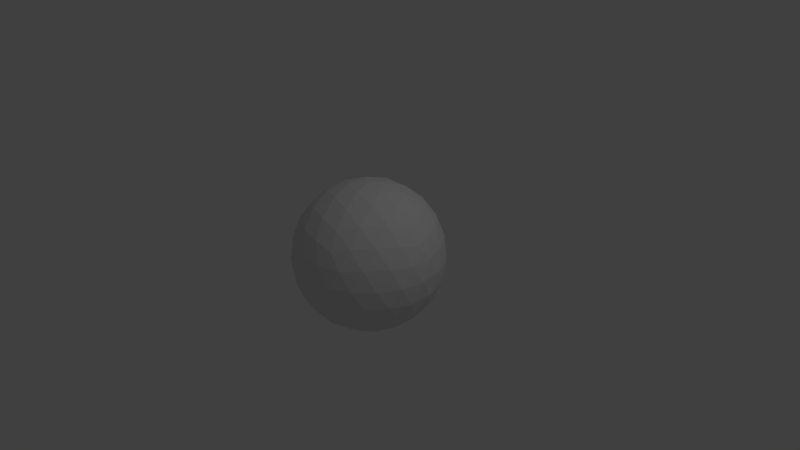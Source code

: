 # Source: sphere.blend  (saved by Blender 2.78.0; exported with 4.5.12 LTS)
import bpy
from mathutils import Matrix  # noqa: F401  (used for matrix-valued properties, if any)

bpy.ops.wm.read_factory_settings(use_empty=True)
scene = bpy.context.scene
scene.name = 'Scene'

# ---- collections
col_collection_1 = bpy.data.collections.new('Collection 1'); scene.collection.children.link(col_collection_1)

# ---- world
world_world = bpy.data.worlds.new('World'); scene.world = world_world
world_world.color = (0.05088, 0.05088, 0.05088)
world_world.use_sun_shadow = False
world_world.sun_shadow_jitter_overblur = 0.0
world_world.cycles.sampling_method = 'MANUAL'

# ---- cameras
cam_camera = bpy.data.cameras.new('Camera')
cam_camera.clip_end = 100.0
cam_camera.lens = 35.0
cam_camera.sensor_width = 32.0
cam_camera.sensor_height = 18.0
cam_camera.ortho_scale = 7.314
cam_camera.dof.focus_distance = 0.0
cam_camera.dof.aperture_fstop = 128.0

# ---- lights
light_lamp = bpy.data.lights.new('Lamp', 'POINT')
light_lamp.transmission_factor = 0.0
light_lamp.cutoff_distance = 30.0
light_lamp.energy = 100.0
light_lamp.shadow_buffer_clip_start = 1.001
light_lamp.shadow_soft_size = 0.1
light_lamp.shadow_maximum_resolution = 0.006
light_lamp.use_absolute_resolution = True

# ---- meshes
me_icosphere = bpy.data.meshes.new('Icosphere')
me_icosphere.from_pydata([(0.0, 0.0, -1.0), (0.7236, -0.5257, -0.4472), (-0.2764, -0.8506, -0.4472), (-0.8944, 0.0, -0.4472), (-0.2764, 0.8506, -0.4472), (0.7236, 0.5257, -0.4472), (0.2764, -0.8506, 0.4472), (-0.7236, -0.5257, 0.4472), (-0.7236, 0.5257, 0.4472), (0.2764, 0.8506, 0.4472), (0.8944, 0.0, 0.4472), (0.0, 0.0, 1.0), (-0.2328, -0.7166, -0.6575), (-0.1625, -0.5, -0.8507), (-0.07761, -0.2389, -0.9679), (0.2032, -0.1476, -0.9679), (0.4253, -0.309, -0.8507), (0.6095, -0.4429, -0.6575), (0.5319, -0.6817, -0.5023), (0.2629, -0.809, -0.5257), (-0.02964, -0.8642, -0.5023), (0.8127, 0.2952, -0.5023), (0.8506, 0.0, -0.5257), (0.8127, -0.2952, -0.5023), (0.2032, 0.1476, -0.9679), (0.4253, 0.309, -0.8507), (0.6095, 0.4429, -0.6575), (-0.7534, 0.0, -0.6575), (-0.5257, 0.0, -0.8507), (-0.2511, 0.0, -0.9679), (-0.484, -0.7166, -0.5023), (-0.6882, -0.5, -0.5257), (-0.8311, -0.2389, -0.5023), (-0.2328, 0.7166, -0.6575), (-0.1625, 0.5, -0.8507), (-0.07761, 0.2389, -0.9679), (-0.8311, 0.2389, -0.5023), (-0.6882, 0.5, -0.5257), (-0.484, 0.7166, -0.5023), (-0.02964, 0.8642, -0.5023), (0.2629, 0.809, -0.5257), (0.5319, 0.6817, -0.5023), (0.9566, -0.1476, 0.2511), (0.9511, -0.309, -1.752e-08), (0.8607, -0.4429, -0.2512), (0.8607, 0.4429, -0.2512), (0.9511, 0.309, 1.752e-08), (0.9566, 0.1476, 0.2511), (0.1552, -0.9554, 0.2512), (0.0, -1.0, -1.752e-08), (-0.1552, -0.9554, -0.2512), (0.6872, -0.6817, -0.2512), (0.5878, -0.809, 1.752e-08), (0.436, -0.8642, 0.2512), (-0.8607, -0.4429, 0.2512), (-0.9511, -0.309, -1.752e-08), (-0.9566, -0.1476, -0.2511), (-0.436, -0.8642, -0.2512), (-0.5878, -0.809, 1.752e-08), (-0.6872, -0.6817, 0.2512), (-0.6872, 0.6817, 0.2512), (-0.5878, 0.809, -1.752e-08), (-0.436, 0.8642, -0.2512), (-0.9566, 0.1476, -0.2511), (-0.9511, 0.309, 1.752e-08), (-0.8607, 0.4429, 0.2512), (0.436, 0.8642, 0.2512), (0.5878, 0.809, -1.752e-08), (0.6872, 0.6817, -0.2512), (-0.1552, 0.9554, -0.2512), (0.0, 1.0, 1.752e-08), (0.1552, 0.9554, 0.2512), (0.8311, -0.2389, 0.5023), (0.6882, -0.5, 0.5257), (0.484, -0.7166, 0.5023), (0.02964, -0.8642, 0.5023), (-0.2629, -0.809, 0.5257), (-0.5319, -0.6817, 0.5023), (-0.8127, -0.2952, 0.5023), (-0.8506, 0.0, 0.5257), (-0.8127, 0.2952, 0.5023), (-0.5319, 0.6817, 0.5023), (-0.2629, 0.809, 0.5257), (0.02964, 0.8642, 0.5023), (0.484, 0.7166, 0.5023), (0.6882, 0.5, 0.5257), (0.8311, 0.2389, 0.5023), (0.07761, -0.2389, 0.9679), (0.1625, -0.5, 0.8507), (0.2328, -0.7166, 0.6575), (0.7534, 0.0, 0.6575), (0.5257, 0.0, 0.8507), (0.2511, 0.0, 0.9679), (-0.2032, -0.1476, 0.9679), (-0.4253, -0.309, 0.8507), (-0.6095, -0.4429, 0.6575), (-0.2032, 0.1476, 0.9679), (-0.4253, 0.309, 0.8507), (-0.6095, 0.4429, 0.6575), (0.07761, 0.2389, 0.9679), (0.1625, 0.5, 0.8507), (0.2328, 0.7166, 0.6575), (0.3618, 0.2629, 0.8944), (0.6382, 0.2629, 0.7236), (0.4472, 0.5257, 0.7236), (-0.1382, 0.4253, 0.8944), (-0.05279, 0.6882, 0.7236), (-0.3618, 0.5878, 0.7236), (-0.4472, 0.0, 0.8944), (-0.6708, 0.1625, 0.7236), (-0.6708, -0.1625, 0.7236), (-0.1382, -0.4253, 0.8944), (-0.3618, -0.5878, 0.7236), (-0.05279, -0.6882, 0.7236), (0.3618, -0.2629, 0.8944), (0.4472, -0.5257, 0.7236), (0.6382, -0.2629, 0.7236), (0.8618, 0.4253, 0.2764), (0.809, 0.5878, 0.0), (0.6708, 0.6882, 0.2764), (-0.1382, 0.9511, 0.2764), (-0.309, 0.9511, -4.92e-07), (-0.4472, 0.8506, 0.2764), (-0.9472, 0.1625, 0.2764), (-1.0, -3.608e-07, 6.232e-07), (-0.9472, -0.1625, 0.2764), (-0.4472, -0.8506, 0.2764), (-0.309, -0.9511, -7.872e-07), (-0.1382, -0.9511, 0.2764), (0.6708, -0.6882, 0.2764), (0.809, -0.5878, -1.902e-06), (0.8618, -0.4253, 0.2764), (0.309, 0.9511, -2.615e-14), (0.4472, 0.8506, -0.2764), (0.1382, 0.9511, -0.2764), (-0.809, 0.5878, -7.845e-14), (-0.6708, 0.6882, -0.2764), (-0.8618, 0.4253, -0.2764), (-0.809, -0.5878, 8.031e-14), (-0.8618, -0.4253, -0.2764), (-0.6708, -0.6882, -0.2764), (0.309, -0.9511, 2.802e-14), (0.1382, -0.9511, -0.2764), (0.4472, -0.8506, -0.2764), (1.0, 0.0, 0.0), (0.9472, -0.1625, -0.2764), (0.9472, 0.1625, -0.2764), (0.3618, 0.5878, -0.7236), (0.1382, 0.4253, -0.8944), (0.05279, 0.6882, -0.7236), (-0.4472, 0.5257, -0.7236), (-0.3618, 0.2629, -0.8944), (-0.6382, 0.2629, -0.7236), (-0.6382, -0.2629, -0.7236), (-0.3618, -0.2629, -0.8944), (-0.4472, -0.5257, -0.7236), (0.6708, 0.1625, -0.7236), (0.6708, -0.1625, -0.7236), (0.4472, -7.38e-07, -0.8944), (0.05279, -0.6882, -0.7236), (0.1382, -0.4253, -0.8944), (0.3618, -0.5878, -0.7236)], [], [(0, 15, 14), (1, 17, 23), (0, 14, 29), (0, 29, 35), (0, 35, 24), (1, 23, 44), (2, 20, 50), (3, 32, 56), (4, 38, 62), (5, 41, 68), (1, 44, 51), (2, 50, 57), (3, 56, 63), (4, 62, 69), (5, 68, 45), (6, 74, 89), (7, 77, 95), (8, 80, 98), (9, 83, 101), (10, 86, 90), (92, 99, 11), (91, 102, 92), (90, 103, 91), (92, 102, 99), (102, 100, 99), (91, 103, 102), (103, 104, 102), (102, 104, 100), (104, 101, 100), (90, 86, 103), (86, 85, 103), (103, 85, 104), (85, 84, 104), (104, 84, 101), (84, 9, 101), (99, 96, 11), (100, 105, 99), (101, 106, 100), (99, 105, 96), (105, 97, 96), (100, 106, 105), (106, 107, 105), (105, 107, 97), (107, 98, 97), (101, 83, 106), (83, 82, 106), (106, 82, 107), (82, 81, 107), (107, 81, 98), (81, 8, 98), (96, 93, 11), (97, 108, 96), (98, 109, 97), (96, 108, 93), (108, 94, 93), (97, 109, 108), (109, 110, 108), (108, 110, 94), (110, 95, 94), (98, 80, 109), (80, 79, 109), (109, 79, 110), (79, 78, 110), (110, 78, 95), (78, 7, 95), (93, 87, 11), (94, 111, 93), (95, 112, 94), (93, 111, 87), (111, 88, 87), (94, 112, 111), (112, 113, 111), (111, 113, 88), (113, 89, 88), (95, 77, 112), (77, 76, 112), (112, 76, 113), (76, 75, 113), (113, 75, 89), (75, 6, 89), (87, 92, 11), (88, 114, 87), (89, 115, 88), (87, 114, 92), (114, 91, 92), (88, 115, 114), (115, 116, 114), (114, 116, 91), (116, 90, 91), (89, 74, 115), (74, 73, 115), (115, 73, 116), (73, 72, 116), (116, 72, 90), (72, 10, 90), (47, 86, 10), (46, 117, 47), (45, 118, 46), (47, 117, 86), (117, 85, 86), (46, 118, 117), (118, 119, 117), (117, 119, 85), (119, 84, 85), (45, 68, 118), (68, 67, 118), (118, 67, 119), (67, 66, 119), (119, 66, 84), (66, 9, 84), (71, 83, 9), (70, 120, 71), (69, 121, 70), (71, 120, 83), (120, 82, 83), (70, 121, 120), (121, 122, 120), (120, 122, 82), (122, 81, 82), (69, 62, 121), (62, 61, 121), (121, 61, 122), (61, 60, 122), (122, 60, 81), (60, 8, 81), (65, 80, 8), (64, 123, 65), (63, 124, 64), (65, 123, 80), (123, 79, 80), (64, 124, 123), (124, 125, 123), (123, 125, 79), (125, 78, 79), (63, 56, 124), (56, 55, 124), (124, 55, 125), (55, 54, 125), (125, 54, 78), (54, 7, 78), (59, 77, 7), (58, 126, 59), (57, 127, 58), (59, 126, 77), (126, 76, 77), (58, 127, 126), (127, 128, 126), (126, 128, 76), (128, 75, 76), (57, 50, 127), (50, 49, 127), (127, 49, 128), (49, 48, 128), (128, 48, 75), (48, 6, 75), (53, 74, 6), (52, 129, 53), (51, 130, 52), (53, 129, 74), (129, 73, 74), (52, 130, 129), (130, 131, 129), (129, 131, 73), (131, 72, 73), (51, 44, 130), (44, 43, 130), (130, 43, 131), (43, 42, 131), (131, 42, 72), (42, 10, 72), (66, 71, 9), (67, 132, 66), (68, 133, 67), (66, 132, 71), (132, 70, 71), (67, 133, 132), (133, 134, 132), (132, 134, 70), (134, 69, 70), (68, 41, 133), (41, 40, 133), (133, 40, 134), (40, 39, 134), (134, 39, 69), (39, 4, 69), (60, 65, 8), (61, 135, 60), (62, 136, 61), (60, 135, 65), (135, 64, 65), (61, 136, 135), (136, 137, 135), (135, 137, 64), (137, 63, 64), (62, 38, 136), (38, 37, 136), (136, 37, 137), (37, 36, 137), (137, 36, 63), (36, 3, 63), (54, 59, 7), (55, 138, 54), (56, 139, 55), (54, 138, 59), (138, 58, 59), (55, 139, 138), (139, 140, 138), (138, 140, 58), (140, 57, 58), (56, 32, 139), (32, 31, 139), (139, 31, 140), (31, 30, 140), (140, 30, 57), (30, 2, 57), (48, 53, 6), (49, 141, 48), (50, 142, 49), (48, 141, 53), (141, 52, 53), (49, 142, 141), (142, 143, 141), (141, 143, 52), (143, 51, 52), (50, 20, 142), (20, 19, 142), (142, 19, 143), (19, 18, 143), (143, 18, 51), (18, 1, 51), (42, 47, 10), (43, 144, 42), (44, 145, 43), (42, 144, 47), (144, 46, 47), (43, 145, 144), (145, 146, 144), (144, 146, 46), (146, 45, 46), (44, 23, 145), (23, 22, 145), (145, 22, 146), (22, 21, 146), (146, 21, 45), (21, 5, 45), (26, 41, 5), (25, 147, 26), (24, 148, 25), (26, 147, 41), (147, 40, 41), (25, 148, 147), (148, 149, 147), (147, 149, 40), (149, 39, 40), (24, 35, 148), (35, 34, 148), (148, 34, 149), (34, 33, 149), (149, 33, 39), (33, 4, 39), (33, 38, 4), (34, 150, 33), (35, 151, 34), (33, 150, 38), (150, 37, 38), (34, 151, 150), (151, 152, 150), (150, 152, 37), (152, 36, 37), (35, 29, 151), (29, 28, 151), (151, 28, 152), (28, 27, 152), (152, 27, 36), (27, 3, 36), (27, 32, 3), (28, 153, 27), (29, 154, 28), (27, 153, 32), (153, 31, 32), (28, 154, 153), (154, 155, 153), (153, 155, 31), (155, 30, 31), (29, 14, 154), (14, 13, 154), (154, 13, 155), (13, 12, 155), (155, 12, 30), (12, 2, 30), (21, 26, 5), (22, 156, 21), (23, 157, 22), (21, 156, 26), (156, 25, 26), (22, 157, 156), (157, 158, 156), (156, 158, 25), (158, 24, 25), (23, 17, 157), (17, 16, 157), (157, 16, 158), (16, 15, 158), (158, 15, 24), (15, 0, 24), (12, 20, 2), (13, 159, 12), (14, 160, 13), (12, 159, 20), (159, 19, 20), (13, 160, 159), (160, 161, 159), (159, 161, 19), (161, 18, 19), (14, 15, 160), (15, 16, 160), (160, 16, 161), (16, 17, 161), (161, 17, 18), (17, 1, 18)])
me_icosphere.use_remesh_preserve_volume = False
me_icosphere.use_remesh_preserve_attributes = False
me_icosphere.use_mirror_vertex_groups = False
me_icosphere.update()

# ---- objects
ob_icosphere = bpy.data.objects.new('Icosphere', me_icosphere)
ob_lamp = bpy.data.objects.new('Lamp', light_lamp)
ob_camera = bpy.data.objects.new('Camera', cam_camera)

# ---- transforms, parenting, visibility, modifiers, constraints
ob_icosphere.location = (0.0, 0.0, 0.0)
ob_icosphere.lineart.crease_threshold = 0.0
ob_lamp.location = (4.076, 1.005, 5.904)
ob_lamp.rotation_euler = (0.6503, 0.05522, 1.866)
ob_lamp.lock_rotations_4d = False
ob_lamp.empty_display_type = 'ARROWS'
ob_lamp.color = (0.0, 0.0, 0.0, 0.0)
ob_lamp.lineart.crease_threshold = 0.0
ob_camera.location = (7.481, -6.508, 5.344)
ob_camera.rotation_euler = (1.109, 0.0, 0.8149)
ob_camera.lock_rotations_4d = False
ob_camera.empty_display_type = 'ARROWS'
ob_camera.color = (0.0, 0.0, 0.0, 0.0)
ob_camera.display_type = 'WIRE'
ob_camera.lineart.crease_threshold = 0.0

# ---- collection membership
col_collection_1.objects.link(ob_icosphere)
col_collection_1.objects.link(ob_lamp)
col_collection_1.objects.link(ob_camera)

# ---- scene / render settings (as saved in the file)
scene.camera = ob_camera
scene.frame_start = 1; scene.frame_end = 250; scene.frame_set(1)
scene.render.engine = 'BLENDER_EEVEE_NEXT'
scene.render.resolution_percentage = 50
scene.render.dither_intensity = 0.0
scene.cycles.use_denoising = False
scene.cycles.samples = 128
scene.cycles.sampling_pattern = 'TABULATED_SOBOL'
scene.cycles.light_sampling_threshold = 0.0
scene.cycles.use_adaptive_sampling = False
scene.cycles.use_light_tree = False
scene.cycles.blur_glossy = 0.0
scene.cycles.sample_clamp_indirect = 0.0
scene.view_settings.view_transform = 'Standard'
bpy.context.view_layer.update()
